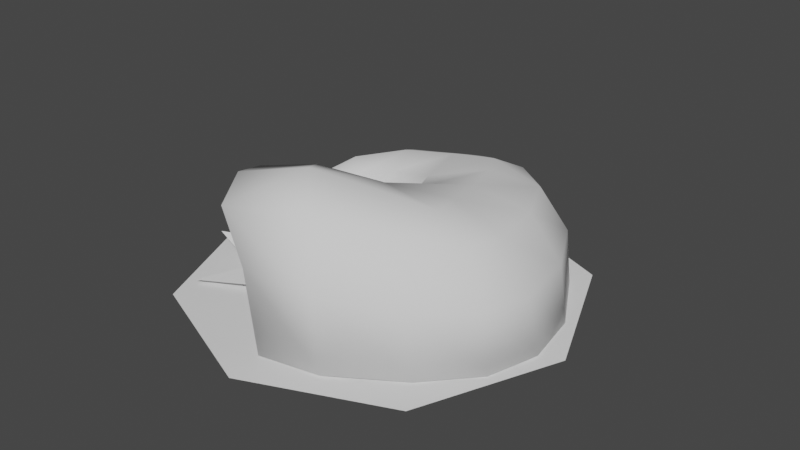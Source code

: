 # Source: grub_steak.blend  (saved by Blender 3.4.6; exported with 4.5.12 LTS)
import bpy
from mathutils import Matrix  # noqa: F401  (used for matrix-valued properties, if any)

bpy.ops.wm.read_factory_settings(use_empty=True)
scene = bpy.context.scene
scene.name = 'Scene'

# ---- collections
col_collection = bpy.data.collections.new('Collection'); scene.collection.children.link(col_collection)

# ---- node groups
ng_auto_smooth = bpy.data.node_groups.new('Auto Smooth', 'GeometryNodeTree')
_s = ng_auto_smooth.interface.new_socket(name='Geometry', in_out='OUTPUT', socket_type='NodeSocketGeometry')
_s = ng_auto_smooth.interface.new_socket(name='Geometry', in_out='INPUT', socket_type='NodeSocketGeometry')
_s = ng_auto_smooth.interface.new_socket(name='Angle', in_out='INPUT', socket_type='NodeSocketFloat')
_s.subtype = 'ANGLE'
_s.min_value = 0.0
_s.max_value = 3.142
ng_auto_smooth.is_modifier = True
_N = ng_auto_smooth.nodes; _L = ng_auto_smooth.links
n0 = _N.new('NodeGroupOutput'); n0.name = 'Group Output'; n0.location = (480, -100)
n1 = _N.new('NodeGroupInput'); n1.name = 'Group Input'; n1.location = (-420, -300)
n2 = _N.new('NodeGroupInput'); n2.name = 'Group Input.001'; n2.location = (-60, -100)
n3 = _N.new('GeometryNodeSetShadeSmooth'); n3.name = 'Set Shade Smooth'; n3.location = (120, -100)
n3.domain = 'EDGE'
n4 = _N.new('GeometryNodeSetShadeSmooth'); n4.name = 'Set Shade Smooth.001'; n4.location = (300, -100)
n5 = _N.new('GeometryNodeInputMeshEdgeAngle'); n5.name = 'Edge Angle'; n5.location = (-420, -220)
n6 = _N.new('GeometryNodeInputEdgeSmooth'); n6.name = 'Is Edge Smooth'; n6.location = (-60, -160)
n7 = _N.new('GeometryNodeInputShadeSmooth'); n7.name = 'Is Face Smooth'; n7.location = (-240, -340)
n8 = _N.new('FunctionNodeBooleanMath'); n8.name = 'Boolean Math'; n8.location = (-60, -220)
n9 = _N.new('FunctionNodeCompare'); n9.name = 'Compare'; n9.location = (-240, -180)
n9.operation = 'LESS_EQUAL'
_L.new(n5.outputs[0], n9.inputs[0])
_L.new(n4.outputs[0], n0.inputs[0])
_L.new(n1.outputs[1], n9.inputs[1])
_L.new(n9.outputs[0], n8.inputs[0])
_L.new(n7.outputs[0], n8.inputs[1])
_L.new(n2.outputs[0], n3.inputs[0])
_L.new(n6.outputs[0], n3.inputs[1])
_L.new(n3.outputs[0], n4.inputs[0])
_L.new(n8.outputs[0], n3.inputs[2])
n0.is_active_output = True

# ---- world
world_world = bpy.data.worlds.new('World'); scene.world = world_world
world_world.use_nodes = True; world_world.node_tree.nodes.clear()
_N = world_world.node_tree.nodes; _L = world_world.node_tree.links
n0 = _N.new('ShaderNodeOutputWorld'); n0.name = 'World Output'; n0.location = (300, 300)
n1 = _N.new('ShaderNodeBackground'); n1.name = 'Background'; n1.location = (10, 300)
n1.inputs[0].default_value = (0.05088, 0.05088, 0.05088, 1.0)
_L.new(n1.outputs[0], n0.inputs[0])
n0.is_active_output = True
world_world.color = (0.05088, 0.05088, 0.05088)
world_world.use_sun_shadow = False
world_world.sun_shadow_jitter_overblur = 0.0

# ---- meshes
me_circle = bpy.data.meshes.new('Circle')
me_circle.from_pydata([(-2.449e-10, 0.9671, 0.0), (-0.6839, 0.6839, 0.0), (-0.9671, 0.0, 0.0), (-0.6839, -0.6839, 0.0), (-2.449e-10, -0.9671, 0.0), (0.6839, -0.6839, 0.0), (0.9671, 0.0, 0.0), (0.6839, 0.6839, 0.0), (0.0, 1.0, 0.0567), (-0.7071, 0.7071, 0.0567), (-1.0, 0.0, 0.0567), (-0.7071, -0.7071, 0.0567), (0.0, -1.0, 0.0567), (0.7071, -0.7071, 0.0567), (1.0, 0.0, 0.0567), (0.7071, 0.7071, 0.0567), (1.47e-09, 1.157, 0.1376), (-0.8183, 0.8183, 0.1376), (-1.157, 0.0, 0.1376), (-0.8183, -0.8183, 0.1376), (1.47e-09, -1.157, 0.1376), (0.8183, -0.8183, 0.1376), (1.157, 0.0, 0.1376), (0.8183, 0.8183, 0.1376)], [], [(1, 0, 7, 6, 5, 4, 3, 2), (14, 15, 23, 22), (5, 6, 14, 13), (3, 4, 12, 11), (1, 2, 10, 9), (6, 7, 15, 14), (4, 5, 13, 12), (2, 3, 11, 10), (0, 1, 9, 8), (7, 0, 8, 15), (17, 18, 19, 20, 21, 22, 23, 16), (12, 13, 21, 20), (10, 11, 19, 18), (8, 9, 17, 16), (15, 8, 16, 23), (13, 14, 22, 21), (11, 12, 20, 19), (9, 10, 18, 17)])
me_circle.polygons.foreach_set('use_smooth', [True] * 18)
_k = set([(16, 17), (16, 23), (17, 18), (18, 19), (19, 20), (20, 21), (21, 22), (22, 23)])
me_circle.attributes.new('sharp_edge', 'BOOLEAN', 'EDGE').data.foreach_set('value', [ (min(e.vertices), max(e.vertices)) in _k for e in me_circle.edges])
_uv = me_circle.uv_layers.new(name='UVMap')
_uv.uv.foreach_set('vector', [0.0, 0.0, 0.0, 0.0, 0.0, 0.0, 0.0, 0.0, 0.0, 0.0, 0.0, 0.0, 0.0, 0.0, 0.0, 0.0, 0.0, 0.0, 0.0, 0.0, 0.0, 0.0, 0.0, 0.0, 0.0, 0.0, 0.0, 0.0, 0.0, 0.0, 0.0, 0.0, 0.0, 0.0, 0.0, 0.0, 0.0, 0.0, 0.0, 0.0, 0.0, 0.0, 0.0, 0.0, 0.0, 0.0, 0.0, 0.0, 0.0, 0.0, 0.0, 0.0, 0.0, 0.0, 0.0, 0.0, 0.0, 0.0, 0.0, 0.0, 0.0, 0.0, 0.0, 0.0, 0.0, 0.0, 0.0, 0.0, 0.0, 0.0, 0.0, 0.0, 0.0, 0.0, 0.0, 0.0, 0.0, 0.0, 0.0, 0.0, 0.0, 0.0, 0.0, 0.0, 0.0, 0.0, 0.0, 0.0, 0.0, 0.0, 0.0, 0.0, 0.0, 0.0, 0.0, 0.0, 0.0, 0.0, 0.0, 0.0, 0.0, 0.0, 0.0, 0.0, 0.0, 0.0, 0.0, 0.0, 0.0, 0.0, 0.0, 0.0, 0.0, 0.0, 0.0, 0.0, 0.0, 0.0, 0.0, 0.0, 0.0, 0.0, 0.0, 0.0, 0.0, 0.0, 0.0, 0.0, 0.0, 0.0, 0.0, 0.0, 0.0, 0.0, 0.0, 0.0, 0.0, 0.0, 0.0, 0.0, 0.0, 0.0, 0.0, 0.0, 0.0, 0.0, 0.0, 0.0, 0.0, 0.0, 0.0, 0.0, 0.0, 0.0, 0.0, 0.0, 0.0, 0.0, 0.0, 0.0])
me_circle.update()
me_cube_001 = bpy.data.meshes.new('Cube.001')
me_cube_001.from_pydata([(-0.6171, -0.4959, -0.7914), (-1.003, -0.2801, 0.4736), (-0.7798, 0.7133, -0.7602), (-1.014, 0.4996, 0.4767), (1.006, -0.6297, -0.9109), (0.7684, -0.2411, 0.4201), (0.07177, 1.322, -0.9336), (0.2282, 0.9059, 0.4336), (1.707, 1.859, 0.1689), (2.112, 1.806, -0.9295), (2.084, 0.1818, -0.891), (1.612, 0.4287, 0.2541), (0.7487, 2.814, 0.02199), (0.9574, 3.029, -0.9299), (0.1544, 1.827, -0.9273), (0.4105, 1.894, 0.1061), (-0.7562, 2.734, -0.1604), (-0.721, 2.98, -0.9295), (-0.5328, 2.08, -0.9292), (-0.5737, 2.203, -0.1574), (-1.539, 1.982, -0.5571), (-1.535, 2.037, -0.8724), (-1.351, 1.76, -0.8721), (-1.367, 1.776, -0.5557), (-0.8337, 0.06754, -0.8218), (-1.02, 0.1014, 0.5918), (-0.4293, 1.157, -0.9013), (-0.4891, 0.7936, 0.5945), (-0.0616, 1.25, -0.1979), (0.6439, 0.3338, -0.9911), (0.4634, 0.2647, 0.6403), (0.9546, -0.5542, -0.1804), (0.1191, -0.806, -0.9011), (-0.1032, -0.3849, 0.5938), (2.038, 1.863, -0.315), (2.223, 0.9282, -0.9288), (1.128, 1.838, 0.303), (1.943, 0.2631, -0.2796), (1.356, -0.01666, 0.3023), (1.745, 1.113, 0.2174), (1.229, 1.475, -0.9928), (1.68, -0.2905, -0.9202), (0.8972, 3.01, -0.4045), (0.5606, 2.432, -0.9868), (0.5635, 2.434, 0.1798), (0.1485, 1.77, -0.3888), (0.2115, 1.596, -0.9216), (0.4527, 1.374, 0.1963), (1.668, 2.544, -0.9303), (1.382, 2.465, 0.09918), (-0.7657, 2.917, -0.5074), (-0.6246, 2.533, -0.9759), (-0.671, 2.459, -0.03632), (-0.5299, 2.075, -0.5048), (-0.0898, 2.178, -0.03487), (-0.02399, 2.909, -0.04372), (0.09533, 3.183, -0.9279), (-0.1135, 2.032, -0.9275), (-1.603, 1.954, -0.728), (-1.499, 1.836, -0.8984), (-1.507, 1.819, -0.5566), (-1.403, 1.701, -0.727), (-1.054, 1.981, -0.3695), (-1.291, 2.323, -0.3721), (-1.293, 2.481, -0.9246), (-1.007, 1.908, -0.9243), (1.023, 0.6705, 0.4725), (-0.9185, 0.6681, -0.0004609), (-0.7599, -0.4324, -0.007471), (-0.5279, 1.122, -0.06814), (1.098, 1.239, 0.3806), (0.03996, -0.7354, -0.06585), (-0.1506, 0.1725, -0.994), (-0.3333, 0.2016, 0.83), (2.119, 1.024, -0.2935), (0.1734, 1.477, -0.3153), (1.587, -0.2432, -0.251), (1.498, 0.5974, -0.9938), (-0.06484, 2.541, 0.09855), (1.075, 2.289, 0.2475), (1.009, 0.2719, 0.5203), (1.609, 2.564, -0.3576), (-1.181, 2.14, -0.2861), (0.03888, 3.13, -0.442), (-0.1165, 2.013, -0.4386), (-0.005597, 2.611, -0.9813), (-1.616, 1.701, -0.7671), (-1.331, 2.433, -0.6253), (-1.007, 1.895, -0.623), (-1.157, 2.188, -0.9622), (0.9595, 2.062, -0.9906), (-0.804, 0.8513, -0.8824), (-0.8386, 0.06978, -0.9583), (-0.6051, -0.6453, -0.9184), (-1.02, -0.3875, 0.5823), (-1.059, 0.09956, 0.7281), (-1.054, 0.6039, 0.5818), (-0.9419, 0.8016, 0.02207), (-0.7473, -0.5657, 0.02244), (-0.756, 0.7161, -0.7558), (-0.7796, 0.08857, -0.1805), (-0.8947, 0.6709, 0.003915), (-0.9903, 0.5024, 0.4811), (-0.9959, 0.1042, 0.5962), (-0.81, 0.07032, -0.8175), (-0.5933, -0.4931, -0.7871), (-0.7361, -0.4297, -0.003094), (-0.9797, -0.2773, 0.478)], [], [(91, 97, 69, 26), (97, 96, 27, 69), (69, 27, 7, 28), (26, 69, 28, 6), (8, 36, 70, 39), (36, 15, 47, 70), (70, 47, 7, 66), (39, 70, 66, 11), (4, 31, 71, 32), (31, 5, 33, 71), (71, 33, 94, 98), (32, 71, 98, 93), (91, 26, 72, 92), (26, 6, 29, 72), (72, 29, 4, 32), (92, 72, 32, 93), (7, 27, 73, 30), (27, 96, 95, 73), (73, 95, 94, 33), (30, 73, 33, 5), (9, 34, 74, 35), (34, 8, 39, 74), (74, 39, 11, 37), (35, 74, 37, 10), (6, 28, 75, 46), (28, 7, 47, 75), (75, 47, 15, 45), (46, 75, 45, 14), (5, 31, 76, 38), (31, 4, 41, 76), (76, 41, 10, 37), (38, 76, 37, 11), (4, 29, 77, 41), (29, 6, 40, 77), (77, 40, 9, 35), (41, 77, 35, 10), (12, 55, 78, 44), (55, 16, 52, 78), (78, 52, 19, 54), (44, 78, 54, 15), (15, 36, 79, 44), (8, 49, 79, 36), (12, 44, 79, 49), (5, 38, 80, 30), (11, 66, 80, 38), (7, 30, 80, 66), (9, 48, 81, 34), (48, 13, 42, 81), (81, 42, 12, 49), (34, 81, 49, 8), (16, 63, 82, 52), (63, 20, 60, 82), (82, 60, 23, 62), (52, 82, 62, 19), (13, 56, 83, 42), (56, 17, 50, 83), (83, 50, 16, 55), (42, 83, 55, 12), (15, 54, 84, 45), (54, 19, 53, 84), (84, 53, 18, 57), (45, 84, 57, 14), (14, 57, 85, 43), (57, 18, 51, 85), (85, 51, 17, 56), (43, 85, 56, 13), (21, 59, 86, 58), (59, 22, 61, 86), (86, 61, 23, 60), (58, 86, 60, 20), (17, 64, 87, 50), (64, 21, 58, 87), (87, 58, 20, 63), (50, 87, 63, 16), (19, 62, 88, 53), (62, 23, 61, 88), (88, 61, 22, 65), (53, 88, 65, 18), (18, 65, 89, 51), (65, 22, 59, 89), (89, 59, 21, 64), (51, 89, 64, 17), (9, 40, 90, 48), (40, 6, 46, 90), (90, 46, 14, 43), (48, 90, 43, 13), (25, 3, 102, 103), (67, 2, 99, 101), (68, 1, 107, 106), (2, 24, 104, 99), (1, 25, 103, 107), (3, 67, 101, 102), (0, 68, 106, 105), (24, 0, 105, 104), (24, 2, 91, 92), (0, 24, 92, 93), (25, 1, 94, 95), (3, 25, 95, 96), (67, 3, 96, 97), (2, 67, 97, 91), (68, 0, 93, 98), (1, 68, 98, 94), (102, 101, 100), (99, 104, 100), (103, 102, 100), (101, 99, 100), (104, 105, 100), (105, 106, 100), (106, 107, 100), (107, 103, 100)])
me_cube_001.polygons.foreach_set('use_smooth', [True] * 110)
_uv = me_cube_001.uv_layers.new(name='UVMap')
_uv.uv.foreach_set('vector', [0.375, 0.25, 0.5, 0.25, 0.5, 0.375, 0.375, 0.375, 0.5, 0.25, 0.625, 0.25, 0.625, 0.375, 0.5, 0.375, 0.5, 0.375, 0.625, 0.375, 0.625, 0.5, 0.4991, 0.5, 0.375, 0.375, 0.5, 0.375, 0.4991, 0.5, 0.375, 0.5, 0.5833, 0.5648, 0.6167, 0.6126, 0.6158, 0.6236, 0.5833, 0.625, 0.6167, 0.6126, 0.595, 0.6767, 0.5881, 0.6184, 0.6158, 0.6236, 0.6158, 0.6236, 0.5881, 0.6184, 0.625, 0.5, 0.6198, 0.6317, 0.5833, 0.625, 0.6158, 0.6236, 0.6198, 0.6317, 0.5833, 0.6852, 0.375, 0.75, 0.4991, 0.7841, 0.5, 0.8785, 0.375, 0.875, 0.4991, 0.7841, 0.625, 0.75, 0.625, 0.875, 0.5, 0.8785, 0.5, 0.8785, 0.625, 0.875, 0.625, 1.0, 0.5, 1.0, 0.375, 0.875, 0.5, 0.8785, 0.5, 1.0, 0.375, 1.0, 0.125, 0.5, 0.25, 0.5, 0.2465, 0.625, 0.125, 0.625, 0.25, 0.5, 0.375, 0.5, 0.3403, 0.6263, 0.2465, 0.625, 0.2465, 0.625, 0.3403, 0.6263, 0.375, 0.75, 0.25, 0.75, 0.125, 0.625, 0.2465, 0.625, 0.25, 0.75, 0.125, 0.75, 0.625, 0.5, 0.75, 0.5, 0.7535, 0.6262, 0.6589, 0.6374, 0.75, 0.5, 0.875, 0.5, 0.875, 0.625, 0.7535, 0.6262, 0.7535, 0.6262, 0.875, 0.625, 0.875, 0.75, 0.75, 0.75, 0.6589, 0.6374, 0.7535, 0.6262, 0.75, 0.75, 0.625, 0.75, 0.3869, 0.5436, 0.4948, 0.5446, 0.4948, 0.625, 0.3869, 0.6257, 0.4948, 0.5446, 0.5833, 0.5648, 0.5833, 0.625, 0.4948, 0.625, 0.4948, 0.625, 0.5833, 0.625, 0.5833, 0.6852, 0.4948, 0.7054, 0.3869, 0.6257, 0.4948, 0.625, 0.4948, 0.7054, 0.3928, 0.7057, 0.375, 0.5, 0.4991, 0.5, 0.496, 0.6192, 0.3869, 0.6148, 0.4991, 0.5, 0.625, 0.5, 0.5881, 0.6184, 0.496, 0.6192, 0.496, 0.6192, 0.5881, 0.6184, 0.595, 0.6767, 0.496, 0.7052, 0.3869, 0.6148, 0.496, 0.6192, 0.496, 0.7052, 0.3869, 0.6984, 0.625, 0.75, 0.4991, 0.7841, 0.4957, 0.7454, 0.5877, 0.7193, 0.4991, 0.7841, 0.375, 0.75, 0.3864, 0.7339, 0.4957, 0.7454, 0.4957, 0.7454, 0.3864, 0.7339, 0.3928, 0.7057, 0.4948, 0.7054, 0.5877, 0.7193, 0.4957, 0.7454, 0.4948, 0.7054, 0.5833, 0.6852, 0.375, 0.75, 0.3403, 0.6263, 0.3715, 0.6302, 0.3864, 0.7339, 0.3403, 0.6263, 0.375, 0.5, 0.3741, 0.5556, 0.3715, 0.6302, 0.3715, 0.6302, 0.3741, 0.5556, 0.3869, 0.5436, 0.3869, 0.6257, 0.3864, 0.7339, 0.3715, 0.6302, 0.3869, 0.6257, 0.3928, 0.7057, 0.5833, 0.537, 0.5833, 0.5411, 0.6149, 0.6232, 0.6167, 0.61, 0.5833, 0.5411, 0.5833, 0.5417, 0.6146, 0.625, 0.6149, 0.6232, 0.6149, 0.6232, 0.6146, 0.625, 0.5833, 0.7083, 0.5846, 0.7049, 0.6167, 0.61, 0.6149, 0.6232, 0.5846, 0.7049, 0.595, 0.6767, 0.595, 0.6767, 0.6167, 0.6126, 0.6164, 0.5845, 0.6167, 0.61, 0.5833, 0.5648, 0.5833, 0.5347, 0.6164, 0.5845, 0.6167, 0.6126, 0.5833, 0.537, 0.6167, 0.61, 0.6164, 0.5845, 0.5833, 0.5347, 0.625, 0.75, 0.5877, 0.7193, 0.6237, 0.6645, 0.6589, 0.6374, 0.5833, 0.6852, 0.6198, 0.6317, 0.6237, 0.6645, 0.5877, 0.7193, 0.625, 0.5, 0.6589, 0.6374, 0.6237, 0.6645, 0.6198, 0.6317, 0.3869, 0.5436, 0.3869, 0.5111, 0.4948, 0.5089, 0.4948, 0.5446, 0.3869, 0.5111, 0.3869, 0.5099, 0.4948, 0.5046, 0.4948, 0.5089, 0.4948, 0.5089, 0.4948, 0.5046, 0.5833, 0.537, 0.5833, 0.5347, 0.4948, 0.5446, 0.4948, 0.5089, 0.5833, 0.5347, 0.5833, 0.5648, 0.5833, 0.5417, 0.5868, 0.5382, 0.6163, 0.625, 0.6146, 0.625, 0.5868, 0.5382, 0.625, 0.5, 0.625, 0.625, 0.6163, 0.625, 0.6163, 0.625, 0.625, 0.625, 0.625, 0.75, 0.5868, 0.7118, 0.6146, 0.625, 0.6163, 0.625, 0.5868, 0.7118, 0.5833, 0.7083, 0.3869, 0.5099, 0.3869, 0.5116, 0.4948, 0.5051, 0.4948, 0.5046, 0.3869, 0.5116, 0.3869, 0.5119, 0.4948, 0.5052, 0.4948, 0.5051, 0.4948, 0.5051, 0.4948, 0.5052, 0.5833, 0.5417, 0.5833, 0.5411, 0.4948, 0.5046, 0.4948, 0.5051, 0.5833, 0.5411, 0.5833, 0.537, 0.595, 0.6767, 0.5846, 0.7049, 0.4951, 0.7399, 0.496, 0.7052, 0.5846, 0.7049, 0.5833, 0.7083, 0.4948, 0.7448, 0.4951, 0.7399, 0.4951, 0.7399, 0.4948, 0.7448, 0.3869, 0.7381, 0.3869, 0.7332, 0.496, 0.7052, 0.4951, 0.7399, 0.3869, 0.7332, 0.3869, 0.6984, 0.3869, 0.6984, 0.3869, 0.7332, 0.375, 0.6224, 0.375, 0.6042, 0.3869, 0.7332, 0.3869, 0.7381, 0.375, 0.625, 0.375, 0.6224, 0.375, 0.6224, 0.375, 0.625, 0.3869, 0.5119, 0.3869, 0.5116, 0.375, 0.6042, 0.375, 0.6224, 0.3869, 0.5116, 0.3869, 0.5099, 0.375, 0.5, 0.375, 0.625, 0.5, 0.625, 0.5, 0.5, 0.375, 0.625, 0.375, 0.75, 0.5, 0.75, 0.5, 0.625, 0.5, 0.625, 0.5, 0.75, 0.625, 0.75, 0.625, 0.625, 0.5, 0.5, 0.5, 0.625, 0.625, 0.625, 0.625, 0.5, 0.3869, 0.5119, 0.3869, 0.5119, 0.4957, 0.5043, 0.4948, 0.5052, 0.3869, 0.5119, 0.375, 0.5, 0.5, 0.5, 0.4957, 0.5043, 0.4957, 0.5043, 0.5, 0.5, 0.625, 0.5, 0.5868, 0.5382, 0.4948, 0.5052, 0.4957, 0.5043, 0.5868, 0.5382, 0.5833, 0.5417, 0.5833, 0.7083, 0.5868, 0.7118, 0.4957, 0.7457, 0.4948, 0.7448, 0.5868, 0.7118, 0.625, 0.75, 0.5, 0.75, 0.4957, 0.7457, 0.4957, 0.7457, 0.5, 0.75, 0.375, 0.75, 0.3869, 0.7381, 0.4948, 0.7448, 0.4957, 0.7457, 0.3869, 0.7381, 0.3869, 0.7381, 0.3869, 0.7381, 0.3869, 0.7381, 0.375, 0.625, 0.375, 0.625, 0.3869, 0.7381, 0.375, 0.75, 0.375, 0.625, 0.375, 0.625, 0.375, 0.625, 0.375, 0.625, 0.375, 0.5, 0.3869, 0.5119, 0.375, 0.625, 0.375, 0.625, 0.3869, 0.5119, 0.3869, 0.5119, 0.3869, 0.5436, 0.3741, 0.5556, 0.375, 0.566, 0.3869, 0.5111, 0.3741, 0.5556, 0.375, 0.5, 0.3869, 0.6148, 0.375, 0.566, 0.375, 0.566, 0.3869, 0.6148, 0.3869, 0.6984, 0.375, 0.6042, 0.3869, 0.5111, 0.375, 0.566, 0.375, 0.6042, 0.3869, 0.5099, 0.6037, 0.1258, 0.6065, 0.2273, 0.6065, 0.2273, 0.6037, 0.1258, 0.4988, 0.2266, 0.3933, 0.2266, 0.3933, 0.2266, 0.4988, 0.2266, 0.4986, 0.02459, 0.6067, 0.02459, 0.6067, 0.02459, 0.4986, 0.02459, 0.3933, 0.2266, 0.3938, 0.1241, 0.3938, 0.1241, 0.3933, 0.2266, 0.6067, 0.02459, 0.6037, 0.1258, 0.6037, 0.1258, 0.6067, 0.02459, 0.6065, 0.2273, 0.4988, 0.2266, 0.4988, 0.2266, 0.6065, 0.2273, 0.3933, 0.02512, 0.4986, 0.02459, 0.4986, 0.02459, 0.3933, 0.02512, 0.3938, 0.1241, 0.3933, 0.02512, 0.3933, 0.02512, 0.3938, 0.1241, 0.3938, 0.1241, 0.3933, 0.2266, 0.375, 0.25, 0.375, 0.125, 0.3933, 0.02512, 0.3938, 0.1241, 0.375, 0.125, 0.375, 0.0, 0.6037, 0.1258, 0.6067, 0.02459, 0.625, 0.0, 0.625, 0.125, 0.6065, 0.2273, 0.6037, 0.1258, 0.625, 0.125, 0.625, 0.25, 0.4988, 0.2266, 0.6065, 0.2273, 0.625, 0.25, 0.5, 0.25, 0.3933, 0.2266, 0.4988, 0.2266, 0.5, 0.25, 0.375, 0.25, 0.4986, 0.02459, 0.3933, 0.02512, 0.375, 0.0, 0.5, 0.0, 0.6067, 0.02459, 0.4986, 0.02459, 0.5, 0.0, 0.625, 0.0, 0.6065, 0.2273, 0.4988, 0.2266, 0.4817, 0.1238, 0.3933, 0.2266, 0.3938, 0.1241, 0.4817, 0.1238, 0.6037, 0.1258, 0.6065, 0.2273, 0.4817, 0.1238, 0.4988, 0.2266, 0.3933, 0.2266, 0.4817, 0.1238, 0.3938, 0.1241, 0.3933, 0.02512, 0.4817, 0.1238, 0.3933, 0.02512, 0.4986, 0.02459, 0.4817, 0.1238, 0.4986, 0.02459, 0.6067, 0.02459, 0.4817, 0.1238, 0.6067, 0.02459, 0.6037, 0.1258, 0.4817, 0.1238])
me_cube_001.update()
me_circle_001 = bpy.data.meshes.new('Circle.001')
me_circle_001.from_pydata([(9.229e-08, 0.6129, 0.05151), (-0.4334, 0.4334, 0.05151), (-0.6129, 2.505e-09, 0.05151), (-0.4334, -0.4334, 0.05151), (9.229e-08, -0.6129, 0.05151), (0.4334, -0.4334, 0.05151), (0.6129, 2.505e-09, 0.05151), (0.4334, 0.4334, 0.05151), (9.229e-08, 0.6129, -0.207), (-0.4334, 0.4334, -0.207), (-0.6129, -7.451e-09, -0.207), (-0.4334, -0.4334, -0.207), (9.229e-08, -0.6129, -0.207), (0.4334, -0.4334, -0.207), (0.6129, -7.451e-09, -0.207), (0.4334, 0.4334, -0.207)], [], [(1, 0, 7, 6, 5, 4, 3, 2), (9, 10, 11, 12, 13, 14, 15, 8), (1, 2, 10, 9), (6, 7, 15, 14), (4, 5, 13, 12), (2, 3, 11, 10), (0, 1, 9, 8), (7, 0, 8, 15), (5, 6, 14, 13), (3, 4, 12, 11)])
me_circle_001.polygons.foreach_set('use_smooth', [True] * 10)
_uv = me_circle_001.uv_layers.new(name='UVMap')
_uv.uv.foreach_set('vector', [0.0, 0.0, 0.0, 0.0, 0.0, 0.0, 0.0, 0.0, 0.0, 0.0, 0.0, 0.0, 0.0, 0.0, 0.0, 0.0, 0.0, 0.0, 0.0, 0.0, 0.0, 0.0, 0.0, 0.0, 0.0, 0.0, 0.0, 0.0, 0.0, 0.0, 0.0, 0.0, 0.0, 0.0, 0.0, 0.0, 0.0, 0.0, 0.0, 0.0, 0.0, 0.0, 0.0, 0.0, 0.0, 0.0, 0.0, 0.0, 0.0, 0.0, 0.0, 0.0, 0.0, 0.0, 0.0, 0.0, 0.0, 0.0, 0.0, 0.0, 0.0, 0.0, 0.0, 0.0, 0.0, 0.0, 0.0, 0.0, 0.0, 0.0, 0.0, 0.0, 0.0, 0.0, 0.0, 0.0, 0.0, 0.0, 0.0, 0.0, 0.0, 0.0, 0.0, 0.0, 0.0, 0.0, 0.0, 0.0, 0.0, 0.0, 0.0, 0.0, 0.0, 0.0, 0.0, 0.0])
me_circle_001.update()
me_plane_001 = bpy.data.meshes.new('Plane.001')
me_plane_001.from_pydata([(5.96e-08, -0.2785, 0.0), (2.423, -0.05091, -0.1989), (5.96e-08, 0.2785, 0.0), (0.7813, -0.547, 0.1664), (0.7813, 0.5764, 0.1664)], [], [(3, 1, 4), (0, 3, 4, 2)])
me_plane_001.polygons.foreach_set('use_smooth', [True] * 2)
_uv = me_plane_001.uv_layers.new(name='UVMap')
_uv.uv.foreach_set('vector', [0.3979, 0.0, 1.0, 1.0, 0.3979, 1.0, 0.0, 0.0, 0.3979, 0.0, 0.3979, 1.0, 0.0, 1.0])
me_plane_001.update()
me_plane_002 = bpy.data.meshes.new('Plane.002')
me_plane_002.from_pydata([(5.96e-08, -0.2785, 0.0), (2.423, -0.05091, -0.1989), (5.96e-08, 0.2785, 0.0), (0.7813, -0.547, 0.1664), (0.7813, 0.5764, 0.1664)], [], [(3, 1, 4), (0, 3, 4, 2)])
me_plane_002.polygons.foreach_set('use_smooth', [True] * 2)
_uv = me_plane_002.uv_layers.new(name='UVMap')
_uv.uv.foreach_set('vector', [0.3979, 0.0, 1.0, 1.0, 0.3979, 1.0, 0.0, 0.0, 0.3979, 0.0, 0.3979, 1.0, 0.0, 1.0])
me_plane_002.update()
me_plane_003 = bpy.data.meshes.new('Plane.003')
me_plane_003.from_pydata([(5.96e-08, -0.2785, 0.0), (2.423, -0.05091, -0.1989), (5.96e-08, 0.2785, 0.0), (0.7813, -0.547, 0.1664), (0.7813, 0.5764, 0.1664)], [], [(3, 1, 4), (0, 3, 4, 2)])
me_plane_003.polygons.foreach_set('use_smooth', [True] * 2)
_uv = me_plane_003.uv_layers.new(name='UVMap')
_uv.uv.foreach_set('vector', [0.3979, 0.0, 1.0, 1.0, 0.3979, 1.0, 0.0, 0.0, 0.3979, 0.0, 0.3979, 1.0, 0.0, 1.0])
me_plane_003.update()

# ---- objects
ob_circle = bpy.data.objects.new('Circle', me_circle)
ob_cube = bpy.data.objects.new('Cube', me_cube_001)
ob_circle_001 = bpy.data.objects.new('Circle.001', me_circle_001)
ob_plane = bpy.data.objects.new('Plane', me_plane_001)
ob_plane_001 = bpy.data.objects.new('Plane.001', me_plane_002)
ob_plane_002 = bpy.data.objects.new('Plane.002', me_plane_003)

# ---- transforms, parenting, visibility, modifiers, constraints
ob_circle.location = (0.0, 0.0, 0.0)
_m = ob_circle.modifiers.new('Auto Smooth', 'NODES')
_m.node_group = ng_auto_smooth
_gi = [s.identifier for s in ng_auto_smooth.interface.items_tree if s.item_type == 'SOCKET' and s.in_out == 'INPUT']
_m[_gi[1]] = 3.142  # Angle
ob_cube.location = (0.135, -0.5401, 0.5969)
ob_cube.rotation_euler = (0.0, -0.0, 0.383)
ob_cube.scale = (0.4895, 0.4895, 0.4895)
_m = ob_cube.modifiers.new('Auto Smooth', 'NODES')
_m.node_group = ng_auto_smooth
_gi = [s.identifier for s in ng_auto_smooth.interface.items_tree if s.item_type == 'SOCKET' and s.in_out == 'INPUT']
_m[_gi[1]] = 3.142  # Angle
ob_circle_001.location = (-0.2394, -0.6447, 0.5116)
ob_circle_001.rotation_euler = (-1.834e-07, 1.374, 0.5049)
ob_circle_001.scale = (0.2193, 0.2193, 0.2193)
_m = ob_circle_001.modifiers.new('Auto Smooth', 'NODES')
_m.node_group = ng_auto_smooth
_gi = [s.identifier for s in ng_auto_smooth.interface.items_tree if s.item_type == 'SOCKET' and s.in_out == 'INPUT']
_m[_gi[1]] = 3.142  # Angle
ob_plane.location = (-0.3657, -0.2465, 0.1376)
ob_plane.rotation_euler = (-0.4596, -0.3209, -2.926)
ob_plane.scale = (0.249, 0.249, 0.249)
_m = ob_plane.modifiers.new('Auto Smooth', 'NODES')
_m.node_group = ng_auto_smooth
_gi = [s.identifier for s in ng_auto_smooth.interface.items_tree if s.item_type == 'SOCKET' and s.in_out == 'INPUT']
_m[_gi[1]] = 3.142  # Angle
ob_plane_001.location = (-0.3541, -0.2016, 0.1376)
ob_plane_001.rotation_euler = (0.1821, -0.9133, -3.601)
ob_plane_001.scale = (0.1921, 0.1921, 0.1921)
_m = ob_plane_001.modifiers.new('Auto Smooth', 'NODES')
_m.node_group = ng_auto_smooth
_gi = [s.identifier for s in ng_auto_smooth.interface.items_tree if s.item_type == 'SOCKET' and s.in_out == 'INPUT']
_m[_gi[1]] = 3.142  # Angle
ob_plane_002.location = (-0.3657, -0.2465, 0.1376)
ob_plane_002.rotation_euler = (-0.07549, -0.1194, -2.361)
ob_plane_002.scale = (0.249, 0.249, 0.249)
_m = ob_plane_002.modifiers.new('Auto Smooth', 'NODES')
_m.node_group = ng_auto_smooth
_gi = [s.identifier for s in ng_auto_smooth.interface.items_tree if s.item_type == 'SOCKET' and s.in_out == 'INPUT']
_m[_gi[1]] = 3.142  # Angle

# ---- collection membership
col_collection.objects.link(ob_circle)
col_collection.objects.link(ob_cube)
col_collection.objects.link(ob_circle_001)
col_collection.objects.link(ob_plane)
col_collection.objects.link(ob_plane_001)
col_collection.objects.link(ob_plane_002)

# ---- scene / render settings (as saved in the file)
scene.frame_start = 1; scene.frame_end = 250; scene.frame_set(1)
scene.render.engine = 'BLENDER_EEVEE_NEXT'
scene.render.use_motion_blur = True
scene.cycles.use_denoising = False
scene.cycles.sampling_pattern = 'TABULATED_SOBOL'
scene.cycles.use_light_tree = False
scene.eevee.use_gtao = True
scene.eevee.use_raytracing = True
scene.view_settings.view_transform = 'Filmic'
bpy.context.view_layer.update()

# ---- added for rendering (the .blend has no active camera and no usable light): camera, sun
cam_auto = bpy.data.cameras.new('AutoCamera')
cam_auto.lens = 50.0
cam_auto.sensor_width = 36.0
cam_auto.clip_end = 1000.0
ob_auto_camera = bpy.data.objects.new('AutoCamera', cam_auto)
scene.collection.objects.link(ob_auto_camera)
ob_auto_camera.location = (3.44672, -4.01486, 3.21479)
ob_auto_camera.rotation_euler = (1.09748, -7.21219e-08, 0.694738)
scene.camera = ob_auto_camera
light_auto_sun = bpy.data.lights.new('AutoSun', 'SUN')
light_auto_sun.energy = 3.0
light_auto_sun.angle = 0.0523599
ob_auto_sun = bpy.data.objects.new('AutoSun', light_auto_sun)
scene.collection.objects.link(ob_auto_sun)
ob_auto_sun.rotation_euler = (0.872665, 0.174533, 0.523599)
bpy.context.view_layer.update()

